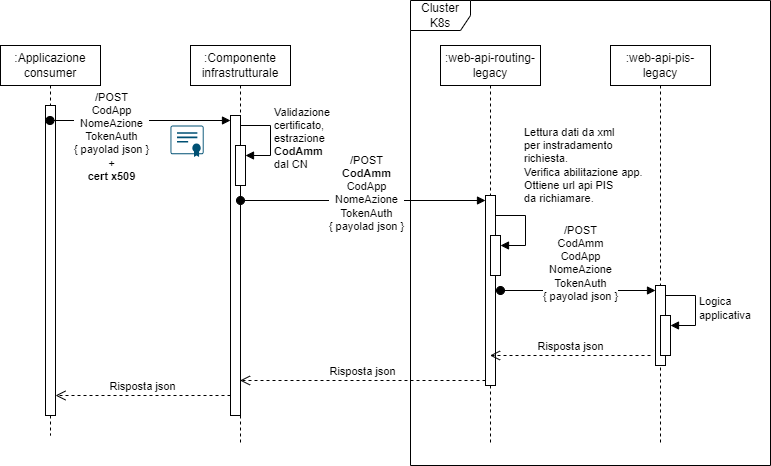

The diagram above was exported from draw.io. Its source (the exported page's mxGraphModel, read from the mxfile embedded in the PNG):
<mxGraphModel dx="794" dy="420" grid="1" gridSize="10" guides="1" tooltips="1" connect="1" arrows="1" fold="1" page="1" pageScale="1" pageWidth="827" pageHeight="1169" math="0" shadow="0">
  <root>
    <mxCell id="0" />
    <mxCell id="1" parent="0" />
    <mxCell id="IW3Bb0Z3EttK8snpAef_-1" value=":Componente infrastrutturale" style="shape=umlLifeline;perimeter=lifelinePerimeter;whiteSpace=wrap;html=1;container=1;dropTarget=0;collapsible=0;recursiveResize=0;outlineConnect=0;portConstraint=eastwest;newEdgeStyle={&quot;curved&quot;:0,&quot;rounded&quot;:0};" vertex="1" parent="1">
      <mxGeometry x="220" y="80" width="100" height="400" as="geometry" />
    </mxCell>
    <mxCell id="IW3Bb0Z3EttK8snpAef_-5" value="" style="html=1;points=[[0,0,0,0,5],[0,1,0,0,-5],[1,0,0,0,5],[1,1,0,0,-5]];perimeter=orthogonalPerimeter;outlineConnect=0;targetShapes=umlLifeline;portConstraint=eastwest;newEdgeStyle={&quot;curved&quot;:0,&quot;rounded&quot;:0};" vertex="1" parent="IW3Bb0Z3EttK8snpAef_-1">
      <mxGeometry x="40" y="70" width="10" height="300" as="geometry" />
    </mxCell>
    <mxCell id="IW3Bb0Z3EttK8snpAef_-7" value="" style="html=1;points=[[0,0,0,0,5],[0,1,0,0,-5],[1,0,0,0,5],[1,1,0,0,-5]];perimeter=orthogonalPerimeter;outlineConnect=0;targetShapes=umlLifeline;portConstraint=eastwest;newEdgeStyle={&quot;curved&quot;:0,&quot;rounded&quot;:0};" vertex="1" parent="IW3Bb0Z3EttK8snpAef_-1">
      <mxGeometry x="45" y="100" width="10" height="40" as="geometry" />
    </mxCell>
    <mxCell id="IW3Bb0Z3EttK8snpAef_-8" value="Validazione&amp;nbsp;&lt;div&gt;certificato,&amp;nbsp;&lt;/div&gt;&lt;div&gt;estrazione&amp;nbsp;&lt;/div&gt;&lt;div&gt;&lt;b&gt;CodAmm&amp;nbsp;&lt;/b&gt;&lt;/div&gt;&lt;div&gt;dal CN&lt;/div&gt;" style="html=1;align=left;spacingLeft=2;endArrow=block;rounded=0;edgeStyle=orthogonalEdgeStyle;curved=0;rounded=0;" edge="1" target="IW3Bb0Z3EttK8snpAef_-7" parent="IW3Bb0Z3EttK8snpAef_-1">
      <mxGeometry relative="1" as="geometry">
        <mxPoint x="50" y="80" as="sourcePoint" />
        <Array as="points">
          <mxPoint x="80" y="110" />
        </Array>
      </mxGeometry>
    </mxCell>
    <mxCell id="IW3Bb0Z3EttK8snpAef_-2" value=":web-api-routing-legacy" style="shape=umlLifeline;perimeter=lifelinePerimeter;whiteSpace=wrap;html=1;container=1;dropTarget=0;collapsible=0;recursiveResize=0;outlineConnect=0;portConstraint=eastwest;newEdgeStyle={&quot;curved&quot;:0,&quot;rounded&quot;:0};" vertex="1" parent="1">
      <mxGeometry x="470" y="80" width="100" height="400" as="geometry" />
    </mxCell>
    <mxCell id="IW3Bb0Z3EttK8snpAef_-9" value="" style="html=1;points=[[0,0,0,0,5],[0,1,0,0,-5],[1,0,0,0,5],[1,1,0,0,-5]];perimeter=orthogonalPerimeter;outlineConnect=0;targetShapes=umlLifeline;portConstraint=eastwest;newEdgeStyle={&quot;curved&quot;:0,&quot;rounded&quot;:0};" vertex="1" parent="IW3Bb0Z3EttK8snpAef_-2">
      <mxGeometry x="45" y="150" width="10" height="190" as="geometry" />
    </mxCell>
    <mxCell id="IW3Bb0Z3EttK8snpAef_-16" value="" style="html=1;points=[[0,0,0,0,5],[0,1,0,0,-5],[1,0,0,0,5],[1,1,0,0,-5]];perimeter=orthogonalPerimeter;outlineConnect=0;targetShapes=umlLifeline;portConstraint=eastwest;newEdgeStyle={&quot;curved&quot;:0,&quot;rounded&quot;:0};" vertex="1" parent="IW3Bb0Z3EttK8snpAef_-2">
      <mxGeometry x="50" y="190" width="10" height="40" as="geometry" />
    </mxCell>
    <mxCell id="IW3Bb0Z3EttK8snpAef_-17" value="Lettura dati da xml&amp;nbsp;&lt;div&gt;per instradamento&amp;nbsp;&lt;/div&gt;&lt;div&gt;richiesta.&amp;nbsp;&lt;/div&gt;&lt;div&gt;Verifica abilitazione app.&lt;/div&gt;&lt;div&gt;Ottiene url api PIS&amp;nbsp;&lt;/div&gt;&lt;div&gt;da richiamare.&lt;/div&gt;" style="html=1;align=left;spacingLeft=2;endArrow=block;rounded=0;edgeStyle=orthogonalEdgeStyle;curved=0;rounded=0;" edge="1" target="IW3Bb0Z3EttK8snpAef_-16" parent="IW3Bb0Z3EttK8snpAef_-2">
      <mxGeometry x="-0.4118" y="50" relative="1" as="geometry">
        <mxPoint x="55" y="170" as="sourcePoint" />
        <Array as="points">
          <mxPoint x="85" y="200" />
        </Array>
        <mxPoint as="offset" />
      </mxGeometry>
    </mxCell>
    <mxCell id="IW3Bb0Z3EttK8snpAef_-3" value=":web-api-pis-legacy" style="shape=umlLifeline;perimeter=lifelinePerimeter;whiteSpace=wrap;html=1;container=1;dropTarget=0;collapsible=0;recursiveResize=0;outlineConnect=0;portConstraint=eastwest;newEdgeStyle={&quot;curved&quot;:0,&quot;rounded&quot;:0};" vertex="1" parent="1">
      <mxGeometry x="640" y="80" width="100" height="400" as="geometry" />
    </mxCell>
    <mxCell id="IW3Bb0Z3EttK8snpAef_-21" value="" style="html=1;points=[[0,0,0,0,5],[0,1,0,0,-5],[1,0,0,0,5],[1,1,0,0,-5]];perimeter=orthogonalPerimeter;outlineConnect=0;targetShapes=umlLifeline;portConstraint=eastwest;newEdgeStyle={&quot;curved&quot;:0,&quot;rounded&quot;:0};" vertex="1" parent="IW3Bb0Z3EttK8snpAef_-3">
      <mxGeometry x="45" y="240" width="10" height="80" as="geometry" />
    </mxCell>
    <mxCell id="IW3Bb0Z3EttK8snpAef_-4" value=":Applicazione consumer" style="shape=umlLifeline;perimeter=lifelinePerimeter;whiteSpace=wrap;html=1;container=1;dropTarget=0;collapsible=0;recursiveResize=0;outlineConnect=0;portConstraint=eastwest;newEdgeStyle={&quot;curved&quot;:0,&quot;rounded&quot;:0};" vertex="1" parent="1">
      <mxGeometry x="30" y="80" width="100" height="390" as="geometry" />
    </mxCell>
    <mxCell id="IW3Bb0Z3EttK8snpAef_-25" value="" style="html=1;points=[[0,0,0,0,5],[0,1,0,0,-5],[1,0,0,0,5],[1,1,0,0,-5]];perimeter=orthogonalPerimeter;outlineConnect=0;targetShapes=umlLifeline;portConstraint=eastwest;newEdgeStyle={&quot;curved&quot;:0,&quot;rounded&quot;:0};" vertex="1" parent="IW3Bb0Z3EttK8snpAef_-4">
      <mxGeometry x="45" y="60" width="10" height="310" as="geometry" />
    </mxCell>
    <mxCell id="IW3Bb0Z3EttK8snpAef_-6" value="/POST&lt;div&gt;CodApp&lt;/div&gt;&lt;div&gt;NomeAzione&lt;/div&gt;&lt;div&gt;TokenAuth&lt;br&gt;&lt;div&gt;{ payolad json }&lt;/div&gt;&lt;div&gt;+&lt;/div&gt;&lt;div&gt;&lt;b&gt;cert x509&lt;/b&gt;&lt;/div&gt;&lt;/div&gt;" style="html=1;verticalAlign=bottom;startArrow=oval;endArrow=block;startSize=8;curved=0;rounded=0;entryX=0;entryY=0;entryDx=0;entryDy=5;" edge="1" target="IW3Bb0Z3EttK8snpAef_-5" parent="1" source="IW3Bb0Z3EttK8snpAef_-4">
      <mxGeometry x="-0.3296" y="-65" relative="1" as="geometry">
        <mxPoint x="190" y="155" as="sourcePoint" />
        <mxPoint as="offset" />
      </mxGeometry>
    </mxCell>
    <mxCell id="IW3Bb0Z3EttK8snpAef_-10" value="/POST&lt;div&gt;&lt;b&gt;CodAmm&lt;/b&gt;&lt;br&gt;&lt;div&gt;CodApp&lt;/div&gt;&lt;div&gt;NomeAzione&lt;/div&gt;&lt;div&gt;TokenAuth&lt;br&gt;&lt;div&gt;{ payolad json }&lt;/div&gt;&lt;/div&gt;&lt;/div&gt;" style="html=1;verticalAlign=bottom;startArrow=oval;endArrow=block;startSize=8;curved=0;rounded=0;entryX=0;entryY=0;entryDx=0;entryDy=5;" edge="1" target="IW3Bb0Z3EttK8snpAef_-9" parent="1">
      <mxGeometry x="0.0286" y="-35" relative="1" as="geometry">
        <mxPoint x="270" y="235" as="sourcePoint" />
        <mxPoint as="offset" />
      </mxGeometry>
    </mxCell>
    <mxCell id="IW3Bb0Z3EttK8snpAef_-22" value="/POST&lt;div&gt;CodAmm&lt;br&gt;&lt;div&gt;CodApp&lt;/div&gt;&lt;div&gt;NomeAzione&lt;/div&gt;&lt;div&gt;TokenAuth&lt;br&gt;&lt;div&gt;{ payolad json }&lt;/div&gt;&lt;/div&gt;&lt;/div&gt;" style="html=1;verticalAlign=bottom;startArrow=oval;endArrow=block;startSize=8;curved=0;rounded=0;entryX=0;entryY=0;entryDx=0;entryDy=5;" edge="1" target="IW3Bb0Z3EttK8snpAef_-21" parent="1">
      <mxGeometry x="0.0323" y="-15" relative="1" as="geometry">
        <mxPoint x="530" y="325" as="sourcePoint" />
        <mxPoint as="offset" />
      </mxGeometry>
    </mxCell>
    <mxCell id="IW3Bb0Z3EttK8snpAef_-23" value="Risposta json" style="html=1;verticalAlign=bottom;endArrow=open;dashed=1;endSize=8;curved=0;rounded=0;" edge="1" parent="1" target="IW3Bb0Z3EttK8snpAef_-2">
      <mxGeometry relative="1" as="geometry">
        <mxPoint x="680" y="390" as="sourcePoint" />
        <mxPoint x="600" y="390" as="targetPoint" />
      </mxGeometry>
    </mxCell>
    <mxCell id="IW3Bb0Z3EttK8snpAef_-24" value="Risposta json" style="html=1;verticalAlign=bottom;endArrow=open;dashed=1;endSize=8;curved=0;rounded=0;exitX=0;exitY=1;exitDx=0;exitDy=-5;exitPerimeter=0;" edge="1" parent="1" source="IW3Bb0Z3EttK8snpAef_-9" target="IW3Bb0Z3EttK8snpAef_-1">
      <mxGeometry relative="1" as="geometry">
        <mxPoint x="440" y="410" as="sourcePoint" />
        <mxPoint x="360" y="410" as="targetPoint" />
      </mxGeometry>
    </mxCell>
    <mxCell id="IW3Bb0Z3EttK8snpAef_-26" value="Risposta json" style="html=1;verticalAlign=bottom;endArrow=open;dashed=1;endSize=8;curved=0;rounded=0;" edge="1" parent="1" target="IW3Bb0Z3EttK8snpAef_-25">
      <mxGeometry relative="1" as="geometry">
        <mxPoint x="260" y="430" as="sourcePoint" />
        <mxPoint x="180" y="430" as="targetPoint" />
      </mxGeometry>
    </mxCell>
    <mxCell id="IW3Bb0Z3EttK8snpAef_-27" value="Cluster K8s" style="shape=umlFrame;whiteSpace=wrap;html=1;pointerEvents=0;" vertex="1" parent="1">
      <mxGeometry x="440" y="35" width="360" height="465" as="geometry" />
    </mxCell>
    <mxCell id="IW3Bb0Z3EttK8snpAef_-29" value="" style="points=[[0.015,0.015,0],[0.25,0,0],[0.5,0,0],[0.75,0,0],[0.985,0.015,0],[1,0.22,0],[1,0.44,0],[1,0.67,0],[0.985,0.89,0],[0,0.22,0],[0,0.44,0],[0,0.67,0],[0.015,0.89,0],[0.25,0.91,0],[0.5,0.91,0],[0.785,0.955,0]];verticalLabelPosition=bottom;sketch=0;html=1;verticalAlign=top;aspect=fixed;align=center;pointerEvents=1;shape=mxgraph.cisco19.x509_certificate;fillColor=#005073;strokeColor=none;" vertex="1" parent="1">
      <mxGeometry x="200" y="160" width="33.16" height="31.5" as="geometry" />
    </mxCell>
    <mxCell id="IW3Bb0Z3EttK8snpAef_-31" value="" style="html=1;points=[[0,0,0,0,5],[0,1,0,0,-5],[1,0,0,0,5],[1,1,0,0,-5]];perimeter=orthogonalPerimeter;outlineConnect=0;targetShapes=umlLifeline;portConstraint=eastwest;newEdgeStyle={&quot;curved&quot;:0,&quot;rounded&quot;:0};" vertex="1" parent="1">
      <mxGeometry x="690" y="350" width="10" height="40" as="geometry" />
    </mxCell>
    <mxCell id="IW3Bb0Z3EttK8snpAef_-32" value="Logica&amp;nbsp;&lt;div&gt;applicativa&lt;/div&gt;" style="html=1;align=left;spacingLeft=2;endArrow=block;rounded=0;edgeStyle=orthogonalEdgeStyle;curved=0;rounded=0;" edge="1" target="IW3Bb0Z3EttK8snpAef_-31" parent="1">
      <mxGeometry relative="1" as="geometry">
        <mxPoint x="695" y="330" as="sourcePoint" />
        <Array as="points">
          <mxPoint x="725" y="360" />
        </Array>
      </mxGeometry>
    </mxCell>
  </root>
</mxGraphModel>